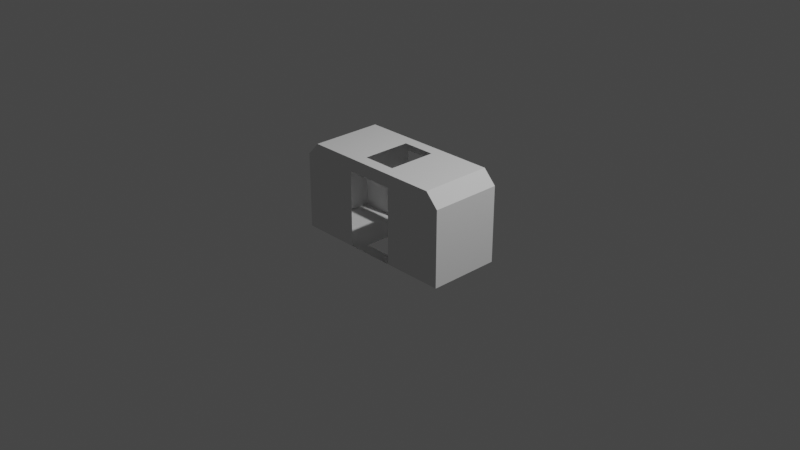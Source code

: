 # Source: Lynx_DockingBay_Internal.blend  (saved by Blender 3.1.7; exported with 4.5.12 LTS)
import bpy
from mathutils import Matrix  # noqa: F401  (used for matrix-valued properties, if any)

bpy.ops.wm.read_factory_settings(use_empty=True)
scene = bpy.context.scene
scene.name = 'Scene'

# ---- collections
col_collection = bpy.data.collections.new('Collection'); scene.collection.children.link(col_collection)
col_collider_collider = bpy.data.collections.new('collider:collider')  # instanced only; not linked into the scene
col_collider_collider_001 = bpy.data.collections.new('collider:collider.001')  # instanced only; not linked into the scene
col_collider_collider_002 = bpy.data.collections.new('collider:collider.002')  # instanced only; not linked into the scene

# ---- world
world_world = bpy.data.worlds.new('World'); scene.world = world_world
world_world.use_nodes = True; world_world.node_tree.nodes.clear()
_N = world_world.node_tree.nodes; _L = world_world.node_tree.links
n0 = _N.new('ShaderNodeOutputWorld'); n0.name = 'World Output'; n0.location = (300, 300)
n1 = _N.new('ShaderNodeBackground'); n1.name = 'Background'; n1.location = (10, 300)
n1.inputs[0].default_value = (0.05088, 0.05088, 0.05088, 1.0)
_L.new(n1.outputs[0], n0.inputs[0])
n0.is_active_output = True
world_world.color = (0.05088, 0.05088, 0.05088)
world_world.use_sun_shadow = False
world_world.sun_shadow_jitter_overblur = 0.0

# ---- cameras
cam_camera = bpy.data.cameras.new('Camera')
cam_camera.clip_end = 100.0
cam_camera.ortho_scale = 7.314

# ---- lights
light_light = bpy.data.lights.new('Light', 'POINT')
light_light.transmission_factor = 0.0
light_light.energy = 1000.0
light_light.shadow_soft_size = 0.1
light_light.shadow_maximum_resolution = 0.006
light_light.use_absolute_resolution = True

# ---- meshes
me_cube_001 = bpy.data.meshes.new('Cube.001')
me_cube_001.from_pydata([(0.1834, 0.2665, -0.277), (0.1834, -0.2665, -0.277), (0.9228, 0.3904, -0.277), (0.9228, -0.3936, 0.5477), (0.784, -0.3936, 0.6938), (-0.784, -0.3936, 0.6938), (-0.784, 0.3904, 0.6938), (0.784, 0.3904, 0.6938), (0.9228, -0.3936, -0.277), (-0.9228, 0.3904, -0.277), (-0.9228, -0.3936, -0.277), (0.9228, 0.3904, 0.5477), (-0.9228, 0.3904, 0.5477), (-0.9228, -0.3936, 0.5477), (-0.1834, -0.2665, -0.277), (-0.1834, 0.2665, -0.277), (-0.1834, 0.2665, 0.6938), (-0.1834, -0.2665, 0.6938), (0.1834, 0.2665, 0.6938), (0.1834, -0.2665, 0.6938), (0.2581, 0.3904, -0.277), (-0.2766, 0.3904, -0.277), (-0.2766, -0.3936, -0.277), (0.2581, -0.3936, -0.277), (0.2581, 0.3904, 0.5551), (-0.2766, 0.3904, 0.5551), (-0.2766, -0.3936, 0.5551), (0.2581, -0.3936, 0.5551)], [], [(9, 12, 13, 10), (6, 7, 4, 19, 18, 16, 17, 5), (11, 2, 8, 3), (15, 0, 2, 20, 21, 9, 10, 14), (11, 3, 4, 7), (2, 0, 1, 14, 10, 22, 23, 8), (13, 12, 6, 5), (9, 21, 25, 24, 20, 2, 11, 7, 6, 12), (5, 17, 19, 4), (27, 26, 22, 10, 13, 5, 4, 3, 8, 23)])
_uv = me_cube_001.uv_layers.new(name='UVMap')
_uv.uv.foreach_set('vector', [0.572, 0.6868, 0.3343, 0.03949, 0.3343, 0.2854, 0.007663, 0.6868, 0.02561, 0.6376, 0.3199, 0.6378, 0.2219, 0.3423, 0.2219, 0.4408, 0.2218, 0.5392, 0.1237, 0.5392, 0.1238, 0.4407, 0.02575, 0.3423, 0.1846, 0.03949, 0.572, 0.7374, 0.007663, 0.7374, 0.1846, 0.2854, 0.7564, 0.7008, 0.7564, 0.7007, 0.01671, 0.989, 0.237, 0.989, 0.4573, 0.989, 0.6776, 0.989, 0.05879, 0.9453, 0.9462, 0.7008, 0.1379, 0.01633, 0.1378, 0.3145, 0.05129, 0.3145, 0.05135, 0.01632, 0.6776, 0.989, 0.7564, 0.7007, 0.9462, 0.7007, 0.9462, 0.7008, 0.01671, 0.989, 0.01713, 0.989, 0.01754, 0.989, 0.01796, 0.989, 0.05129, 0.3145, 0.05135, 0.01632, 0.1379, 0.01633, 0.1378, 0.3145, 0.00328, 0.7398, 0.00328, 0.7398, 0.4138, 0.4728, 0.3751, 0.4735, 0.00328, 0.7398, 0.00328, 0.7398, 0.3963, 0.1613, 0.6695, 0.2084, 0.9017, 0.2046, 0.9428, 0.1613, 0.1238, 0.3423, 0.1238, 0.4407, 0.2219, 0.4408, 0.2219, 0.3423, 0.3029, 0.4453, 0.3802, 0.4453, 0.01359, 0.686, 0.01359, 0.686, 0.9428, 0.1613, 0.7469, 0.2046, 0.4374, 0.2046, 0.3963, 0.1613, 0.01359, 0.686, 0.01359, 0.686])
_uv.active_render = True
_uv = me_cube_001.uv_layers.new(name='UVMap2')
_uv.uv.foreach_set('vector', [0.9383, 0.4844, 0.7778, 0.4846, 0.7777, 0.1793, 0.9382, 0.1791, 0.7385, 0.4846, 0.5858, 0.4847, 0.6367, 0.1794, 0.6367, 0.2811, 0.6367, 0.3829, 0.6876, 0.3829, 0.6876, 0.2811, 0.7384, 0.1793, 0.3939, 0.4846, 0.2333, 0.4844, 0.2334, 0.1791, 0.394, 0.1793, 0.06408, 0.4549, 0.06408, 0.7114, 0.03748, 0.925, 0.03748, 0.6971, 0.03748, 0.4692, 0.03748, 0.2412, 0.1719, 0.2613, 0.1555, 0.4549, 0.3914, 0.4754, 0.3915, 0.175, 0.4332, 0.1751, 0.4331, 0.4755, 0.03748, 0.925, 0.06408, 0.7114, 0.1555, 0.7114, 0.1555, 0.4549, 0.1827, 0.2412, 0.1827, 0.4692, 0.1827, 0.6971, 0.1827, 0.925, 0.7784, 0.1779, 0.7784, 0.4759, 0.7385, 0.4759, 0.7384, 0.1779, 0.6192, 0.5856, 0.7361, 0.5856, 0.7156, 0.7712, 0.7989, 0.7724, 0.853, 0.5856, 0.9699, 0.5856, 0.9699, 0.899, 0.7945, 0.9615, 0.6455, 0.9545, 0.6192, 0.899, 0.6876, 0.1793, 0.6876, 0.2811, 0.6367, 0.2811, 0.6367, 0.1794, 0.3486, 0.7646, 0.4571, 0.7646, 0.4615, 0.5794, 0.5789, 0.5794, 0.5789, 0.8941, 0.4527, 0.9498, 0.2533, 0.9498, 0.2268, 0.8941, 0.2268, 0.5794, 0.3442, 0.5794])
me_cube_001.use_remesh_fix_poles = True
me_cube_001.use_remesh_preserve_attributes = False
me_cube_001.update()
me_cube_001.normals_split_custom_set([tuple(v) for v in zip(*[iter([1.0, 0.0, 0.0, 1.0, 0.0, 0.0, 1.0, 0.0, 0.0, 1.0, 0.0, 0.0, 0.02094, -0.01733, -0.9996, 0.00053, -0.001992, -1.0, 0.002055, -0.0004774, -1.0, 0.0006842, -0.001995, -1.0, -0.01625, 0.02179, -0.9996, -0.02421, -0.01234, -0.9996, -0.0268, 0.004492, -0.9996, 0.02074, 0.01681, -0.9996, -1.0, 0.0, 0.0, -1.0, 0.0, 0.0, -1.0, 0.0, 0.0, -1.0, 0.0, 0.0, -2.388e-08, -1.588e-07, 1.0, -2.388e-08, -1.588e-07, 1.0, -2.388e-08, -1.588e-07, 1.0, -2.388e-08, -1.588e-07, 1.0, -2.388e-08, -1.588e-07, 1.0, -2.388e-08, -1.588e-07, 1.0, -2.388e-08, -1.588e-07, 1.0, -2.388e-08, -1.588e-07, 1.0, -0.725, 1.158e-07, -0.6887, -0.725, 1.158e-07, -0.6887, -0.725, 1.158e-07, -0.6887, -0.725, 1.158e-07, -0.6887, 2.375e-08, -1.579e-07, 1.0, 2.375e-08, -1.579e-07, 1.0, 2.375e-08, -1.579e-07, 1.0, 2.375e-08, -1.579e-07, 1.0, 2.375e-08, -1.579e-07, 1.0, 2.375e-08, -1.579e-07, 1.0, 2.375e-08, -1.579e-07, 1.0, 2.375e-08, -1.579e-07, 1.0, 0.725, 1.158e-07, -0.6887, 0.725, 1.158e-07, -0.6887, 0.725, 1.158e-07, -0.6887, 0.725, 1.158e-07, -0.6887, 0.0, -1.0, -1.292e-07, 0.0, -1.0, -1.292e-07, 0.0, -1.0, -1.292e-07, 0.0, -1.0, -1.292e-07, 0.0, -1.0, -1.292e-07, 0.0, -1.0, -1.292e-07, 0.0, -1.0, -1.292e-07, 0.0, -1.0, -1.292e-07, 0.0, -1.0, -1.292e-07, 0.0, -1.0, -1.292e-07, 0.001974, -0.0005933, -1.0, -0.001592, -0.001384, -1.0, -0.01044, -0.02509, -0.9996, -0.000499, 0.002, -1.0, 1.339e-15, 1.0, 1.348e-07, 1.339e-15, 1.0, 1.348e-07, 1.339e-15, 1.0, 1.348e-07, 1.339e-15, 1.0, 1.348e-07, 1.339e-15, 1.0, 1.348e-07, 1.339e-15, 1.0, 1.348e-07, 1.339e-15, 1.0, 1.348e-07, 1.339e-15, 1.0, 1.348e-07, 1.339e-15, 1.0, 1.348e-07, 1.339e-15, 1.0, 1.348e-07])] * 3)])
me_collider = bpy.data.meshes.new('collider')
me_collider.from_pydata([(-0.3551, 0.02623, -0.118), (-0.3551, 0.02623, 0.1962), (-0.3551, 1.552, 0.1962), (-0.3551, 1.552, -0.118), (-0.3093, 1.552, -0.118), (-0.3093, 1.552, 0.1962), (-0.3093, 0.02623, 0.1962), (-0.3093, 0.02623, -0.118)], [(0, 1), (1, 2), (2, 3), (3, 4), (4, 5), (5, 6), (6, 7), (7, 0), (6, 1), (5, 2), (7, 4), (3, 0)], [])
me_collider.use_remesh_fix_poles = True
me_collider.use_remesh_preserve_attributes = False
me_collider.update()
me_collider_001 = bpy.data.meshes.new('collider.001')
me_collider_001.from_pydata([(-0.1834, -0.2665, -0.297), (-0.1834, -0.2665, -0.277), (-0.1834, 0.2665, -0.277), (-0.1834, 0.2665, -0.297), (0.1834, 0.2665, -0.297), (0.1834, 0.2665, -0.277), (0.1834, -0.2665, -0.277), (0.1834, -0.2665, -0.297)], [(0, 1), (1, 2), (2, 3), (3, 4), (4, 5), (5, 6), (6, 7), (7, 0), (6, 1), (5, 2), (7, 4), (3, 0)], [])
me_collider_001.use_remesh_fix_poles = True
me_collider_001.use_remesh_preserve_attributes = False
me_collider_001.update()
me_collider_002 = bpy.data.meshes.new('collider.002')
me_collider_002.from_pydata([(-0.1834, -0.2665, 0.6938), (-0.1834, -0.2665, 0.7138), (-0.1834, 0.2665, 0.7138), (-0.1834, 0.2665, 0.6938), (0.1834, 0.2665, 0.6938), (0.1834, 0.2665, 0.7138), (0.1834, -0.2665, 0.7138), (0.1834, -0.2665, 0.6938)], [(0, 1), (1, 2), (2, 3), (3, 4), (4, 5), (5, 6), (6, 7), (7, 0), (6, 1), (5, 2), (7, 4), (3, 0)], [])
me_collider_002.use_remesh_fix_poles = True
me_collider_002.use_remesh_preserve_attributes = False
me_collider_002.update()

# ---- objects
ob_light = bpy.data.objects.new('Light', light_light)
ob_camera = bpy.data.objects.new('Camera', cam_camera)
ob_shellcollider = bpy.data.objects.new('shellCollider', me_cube_001)
ob_freeiva = bpy.data.objects.new('FreeIva', None)
ob_ladder = bpy.data.objects.new('ladder', None)
ob_floorblocker = bpy.data.objects.new('floorBlocker', None)
ob_roofblocker = bpy.data.objects.new('roofBlocker', None)
ob_mesh_collider = bpy.data.objects.new('mesh:collider', me_collider)
ob_mesh_collider_001 = bpy.data.objects.new('mesh:collider.001', me_collider_001)
ob_mesh_collider_002 = bpy.data.objects.new('mesh:collider.002', me_collider_002)

# ---- transforms, parenting, visibility, modifiers, constraints
ob_light.location = (4.076, 1.005, 5.904)
ob_light.rotation_euler = (0.6503, 0.05522, 1.866)
ob_light.lock_rotations_4d = False
ob_light.empty_display_type = 'ARROWS'
ob_light.color = (0.0, 0.0, 0.0, 0.0)
ob_light.lineart.crease_threshold = 0.0
ob_camera.location = (7.359, -6.926, 4.958)
ob_camera.rotation_euler = (1.109, 0.0, 0.8149)
ob_camera.lock_rotations_4d = False
ob_camera.empty_display_type = 'ARROWS'
ob_camera.color = (0.0, 0.0, 0.0, 0.0)
ob_camera.display_type = 'WIRE'
ob_camera.lineart.crease_threshold = 0.0
ob_shellcollider.parent = ob_freeiva
ob_shellcollider.location = (0.0, 0.0, 0.0)
ob_shellcollider.rotation_mode = 'QUATERNION'
ob_shellcollider.rotation_quaternion = (1.0, 0.0, 0.0, 0.0)
ob_freeiva.location = (0.0, 0.0, 0.0)
ob_ladder.parent = ob_freeiva
ob_ladder.location = (0.004933, 0.009195, -0.2882)
ob_ladder.rotation_euler = (1.571, -0.0, 0.0)
ob_ladder.scale = (0.6321, 0.6321, 0.6321)
ob_ladder.empty_display_type = 'ARROWS'
ob_ladder.empty_display_size = 0.3
ob_ladder.instance_type = 'COLLECTION'
ob_floorblocker.parent = ob_freeiva
ob_floorblocker.location = (0.0, 0.0, 0.0)
ob_floorblocker.empty_display_type = 'ARROWS'
ob_floorblocker.empty_display_size = 0.3
ob_floorblocker.instance_type = 'COLLECTION'
ob_roofblocker.parent = ob_freeiva
ob_roofblocker.location = (0.0, 0.0, 0.0)
ob_roofblocker.empty_display_type = 'ARROWS'
ob_roofblocker.empty_display_size = 0.3
ob_roofblocker.instance_type = 'COLLECTION'
ob_mesh_collider.location = (0.0, 0.0, 0.0)
ob_mesh_collider_001.location = (0.0, 0.0, 0.0)
ob_mesh_collider_002.location = (0.0, 0.0, 0.0)
ob_ladder.instance_collection = col_collider_collider
ob_floorblocker.instance_collection = col_collider_collider_001
ob_roofblocker.instance_collection = col_collider_collider_002

# ---- collection membership
col_collection.objects.link(ob_light)
col_collection.objects.link(ob_camera)
col_collection.objects.link(ob_shellcollider)
col_collection.objects.link(ob_freeiva)
col_collection.objects.link(ob_ladder)
col_collection.objects.link(ob_floorblocker)
col_collection.objects.link(ob_roofblocker)
col_collider_collider.objects.link(ob_mesh_collider)
col_collider_collider_001.objects.link(ob_mesh_collider_001)
col_collider_collider_002.objects.link(ob_mesh_collider_002)

# ---- scene / render settings (as saved in the file)
scene.camera = ob_camera
scene.frame_start = 1; scene.frame_end = 250; scene.frame_set(1)
scene.render.engine = 'BLENDER_EEVEE_NEXT'
scene.cycles.sampling_pattern = 'TABULATED_SOBOL'
scene.cycles.use_light_tree = False
scene.view_settings.view_transform = 'Filmic'
bpy.context.view_layer.update()
